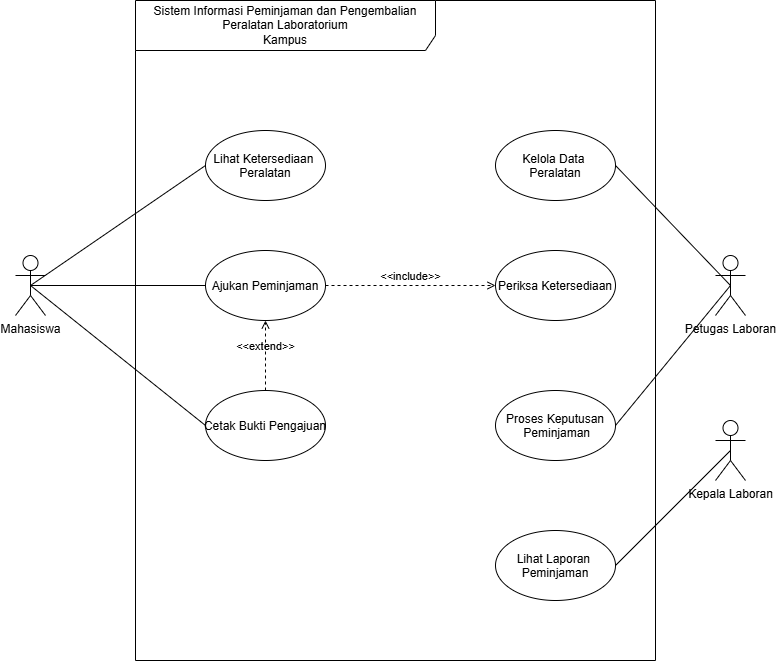

The diagram above was exported from draw.io. Its source (the exported page's mxGraphModel, read from the mxfile embedded in the PNG):
<mxGraphModel dx="1704" dy="936" grid="1" gridSize="10" guides="1" tooltips="1" connect="1" arrows="1" fold="1" page="1" pageScale="1" pageWidth="850" pageHeight="1100" math="0" shadow="0">
  <root>
    <mxCell id="0" />
    <mxCell id="1" parent="0" />
    <mxCell id="7zb2-iCGXCN9Ig5HvbbY-1" parent="1" style="shape=umlFrame;whiteSpace=wrap;html=1;pointerEvents=0;recursiveResize=0;container=1;collapsible=0;width=300;height=50;" value="Sistem Informasi Peminjaman dan Pengembalian Peralatan Laboratorium&lt;br/&gt;Kampus" vertex="1">
      <mxGeometry height="660" width="520" x="160" y="80" as="geometry" />
    </mxCell>
    <mxCell id="7zb2-iCGXCN9Ig5HvbbY-4" parent="7zb2-iCGXCN9Ig5HvbbY-1" style="ellipse;" value="Lihat Ketersediaan &#10;Peralatan" vertex="1">
      <mxGeometry height="70" width="120" x="70" y="130" as="geometry" />
    </mxCell>
    <mxCell id="7zb2-iCGXCN9Ig5HvbbY-5" parent="7zb2-iCGXCN9Ig5HvbbY-1" style="ellipse;" value="Kelola Data &#10;Peralatan" vertex="1">
      <mxGeometry height="70" width="120" x="360" y="130" as="geometry" />
    </mxCell>
    <mxCell id="JFFYzTHFlw7JdxcTsDi3-2" parent="7zb2-iCGXCN9Ig5HvbbY-1" style="ellipse;" value="Lihat Laporan &#10;Peminjaman" vertex="1">
      <mxGeometry height="70" width="120" x="360" y="530" as="geometry" />
    </mxCell>
    <mxCell id="JFFYzTHFlw7JdxcTsDi3-3" parent="7zb2-iCGXCN9Ig5HvbbY-1" style="ellipse;" value="Ajukan Peminjaman" vertex="1">
      <mxGeometry height="70" width="120" x="70" y="250" as="geometry" />
    </mxCell>
    <mxCell id="JFFYzTHFlw7JdxcTsDi3-4" parent="7zb2-iCGXCN9Ig5HvbbY-1" style="ellipse;" value="Cetak Bukti Pengajuan" vertex="1">
      <mxGeometry height="70" width="120" x="70" y="390" as="geometry" />
    </mxCell>
    <mxCell id="JFFYzTHFlw7JdxcTsDi3-5" parent="7zb2-iCGXCN9Ig5HvbbY-1" style="ellipse;" value="Proses Keputusan&#10; Peminjaman" vertex="1">
      <mxGeometry height="70" width="120" x="360" y="390" as="geometry" />
    </mxCell>
    <mxCell id="JFFYzTHFlw7JdxcTsDi3-6" parent="7zb2-iCGXCN9Ig5HvbbY-1" style="ellipse;" value="Periksa Ketersediaan" vertex="1">
      <mxGeometry height="70" width="120" x="360" y="250" as="geometry" />
    </mxCell>
    <mxCell id="JFFYzTHFlw7JdxcTsDi3-18" edge="1" parent="7zb2-iCGXCN9Ig5HvbbY-1" source="JFFYzTHFlw7JdxcTsDi3-4" style="html=1;verticalAlign=bottom;labelBackgroundColor=none;endArrow=open;endFill=0;dashed=1;rounded=0;exitX=0.5;exitY=0;exitDx=0;exitDy=0;entryX=0.5;entryY=1;entryDx=0;entryDy=0;" target="JFFYzTHFlw7JdxcTsDi3-3" value="&amp;lt;&amp;lt;extend&amp;gt;&amp;gt;">
      <mxGeometry relative="1" width="160" as="geometry">
        <mxPoint x="120" y="400" as="sourcePoint" />
        <mxPoint x="280" y="400" as="targetPoint" />
      </mxGeometry>
    </mxCell>
    <mxCell id="JFFYzTHFlw7JdxcTsDi3-19" edge="1" parent="7zb2-iCGXCN9Ig5HvbbY-1" source="JFFYzTHFlw7JdxcTsDi3-3" style="html=1;verticalAlign=bottom;labelBackgroundColor=none;endArrow=open;endFill=0;dashed=1;rounded=0;exitX=1;exitY=0.5;exitDx=0;exitDy=0;entryX=0;entryY=0.5;entryDx=0;entryDy=0;" target="JFFYzTHFlw7JdxcTsDi3-6" value="&amp;lt;&amp;lt;include&amp;gt;&amp;gt;">
      <mxGeometry relative="1" width="160" as="geometry">
        <mxPoint x="120" y="400" as="sourcePoint" />
        <mxPoint x="280" y="400" as="targetPoint" />
      </mxGeometry>
    </mxCell>
    <mxCell id="7zb2-iCGXCN9Ig5HvbbY-2" parent="1" style="shape=umlActor;verticalLabelPosition=bottom;verticalAlign=top;html=1;" value="Mahasiswa" vertex="1">
      <mxGeometry height="60" width="30" x="40" y="335" as="geometry" />
    </mxCell>
    <mxCell id="7zb2-iCGXCN9Ig5HvbbY-3" parent="1" style="shape=umlActor;verticalLabelPosition=bottom;verticalAlign=top;html=1;" value="Petugas Laboran" vertex="1">
      <mxGeometry height="60" width="30" x="740" y="335" as="geometry" />
    </mxCell>
    <mxCell id="JFFYzTHFlw7JdxcTsDi3-1" parent="1" style="shape=umlActor;verticalLabelPosition=bottom;verticalAlign=top;html=1;" value="Kepala Laboran" vertex="1">
      <mxGeometry height="60" width="30" x="740" y="500" as="geometry" />
    </mxCell>
    <mxCell id="JFFYzTHFlw7JdxcTsDi3-11" edge="1" parent="1" source="7zb2-iCGXCN9Ig5HvbbY-2" style="endArrow=none;html=1;rounded=0;exitX=0.5;exitY=0.5;exitDx=0;exitDy=0;exitPerimeter=0;entryX=0;entryY=0.5;entryDx=0;entryDy=0;" target="7zb2-iCGXCN9Ig5HvbbY-4" value="">
      <mxGeometry height="50" relative="1" width="50" as="geometry">
        <mxPoint x="330" y="430" as="sourcePoint" />
        <mxPoint x="380" y="380" as="targetPoint" />
      </mxGeometry>
    </mxCell>
    <mxCell id="JFFYzTHFlw7JdxcTsDi3-12" edge="1" parent="1" source="7zb2-iCGXCN9Ig5HvbbY-2" style="endArrow=none;html=1;rounded=0;exitX=0.5;exitY=0.5;exitDx=0;exitDy=0;exitPerimeter=0;entryX=0;entryY=0.5;entryDx=0;entryDy=0;" target="JFFYzTHFlw7JdxcTsDi3-3" value="">
      <mxGeometry height="50" relative="1" width="50" as="geometry">
        <mxPoint x="330" y="430" as="sourcePoint" />
        <mxPoint x="380" y="380" as="targetPoint" />
      </mxGeometry>
    </mxCell>
    <mxCell id="JFFYzTHFlw7JdxcTsDi3-13" edge="1" parent="1" source="7zb2-iCGXCN9Ig5HvbbY-2" style="endArrow=none;html=1;rounded=0;exitX=0.5;exitY=0.5;exitDx=0;exitDy=0;exitPerimeter=0;entryX=0;entryY=0.5;entryDx=0;entryDy=0;" target="JFFYzTHFlw7JdxcTsDi3-4" value="">
      <mxGeometry height="50" relative="1" width="50" as="geometry">
        <mxPoint x="330" y="430" as="sourcePoint" />
        <mxPoint x="380" y="380" as="targetPoint" />
      </mxGeometry>
    </mxCell>
    <mxCell id="JFFYzTHFlw7JdxcTsDi3-14" edge="1" parent="1" source="7zb2-iCGXCN9Ig5HvbbY-5" style="endArrow=none;html=1;rounded=0;entryX=0.5;entryY=0.5;entryDx=0;entryDy=0;entryPerimeter=0;exitX=1;exitY=0.5;exitDx=0;exitDy=0;" target="7zb2-iCGXCN9Ig5HvbbY-3" value="">
      <mxGeometry height="50" relative="1" width="50" as="geometry">
        <mxPoint x="330" y="430" as="sourcePoint" />
        <mxPoint x="380" y="380" as="targetPoint" />
      </mxGeometry>
    </mxCell>
    <mxCell id="JFFYzTHFlw7JdxcTsDi3-15" edge="1" parent="1" source="JFFYzTHFlw7JdxcTsDi3-5" style="endArrow=none;html=1;rounded=0;entryX=0.5;entryY=0.5;entryDx=0;entryDy=0;entryPerimeter=0;exitX=1;exitY=0.5;exitDx=0;exitDy=0;" target="7zb2-iCGXCN9Ig5HvbbY-3" value="">
      <mxGeometry height="50" relative="1" width="50" as="geometry">
        <mxPoint x="640" y="330" as="sourcePoint" />
        <mxPoint x="755" y="450" as="targetPoint" />
      </mxGeometry>
    </mxCell>
    <mxCell id="JFFYzTHFlw7JdxcTsDi3-17" edge="1" parent="1" source="JFFYzTHFlw7JdxcTsDi3-2" style="endArrow=none;html=1;rounded=0;entryX=0.5;entryY=0.5;entryDx=0;entryDy=0;entryPerimeter=0;exitX=1;exitY=0.5;exitDx=0;exitDy=0;" target="JFFYzTHFlw7JdxcTsDi3-1" value="">
      <mxGeometry height="50" relative="1" width="50" as="geometry">
        <mxPoint x="650" y="515" as="sourcePoint" />
        <mxPoint x="765" y="375" as="targetPoint" />
      </mxGeometry>
    </mxCell>
  </root>
</mxGraphModel>